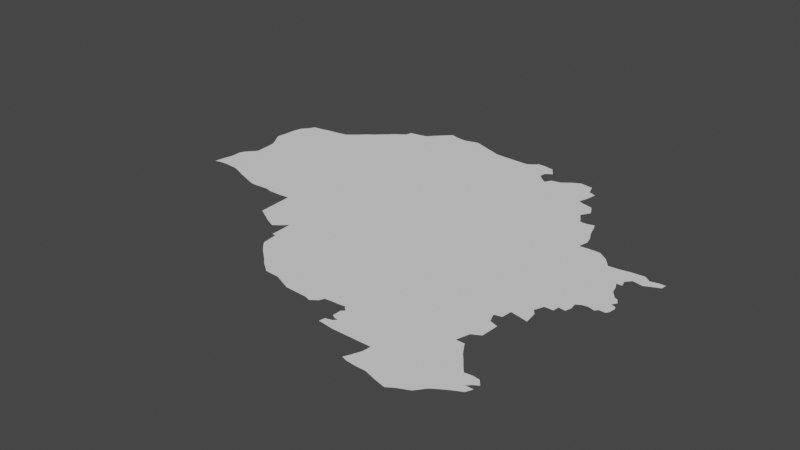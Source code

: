 # Source: mosul.blend  (saved by Blender 3.6.14; exported with 4.5.12 LTS)
import bpy
from mathutils import Matrix  # noqa: F401  (used for matrix-valued properties, if any)

bpy.ops.wm.read_factory_settings(use_empty=True)
scene = bpy.context.scene
scene.name = 'Scene'

# ---- collections
col_collection = bpy.data.collections.new('Collection'); scene.collection.children.link(col_collection)

# ---- node groups
ng_auto_smooth = bpy.data.node_groups.new('Auto Smooth', 'GeometryNodeTree')
_s = ng_auto_smooth.interface.new_socket(name='Geometry', in_out='OUTPUT', socket_type='NodeSocketGeometry')
_s = ng_auto_smooth.interface.new_socket(name='Geometry', in_out='INPUT', socket_type='NodeSocketGeometry')
_s = ng_auto_smooth.interface.new_socket(name='Angle', in_out='INPUT', socket_type='NodeSocketFloat')
_s.subtype = 'ANGLE'
_s.min_value = 0.0
_s.max_value = 3.142
ng_auto_smooth.is_modifier = True
_N = ng_auto_smooth.nodes; _L = ng_auto_smooth.links
n0 = _N.new('NodeGroupOutput'); n0.name = 'Group Output'; n0.location = (480, -100)
n1 = _N.new('NodeGroupInput'); n1.name = 'Group Input'; n1.location = (-420, -300)
n2 = _N.new('NodeGroupInput'); n2.name = 'Group Input.001'; n2.location = (-60, -100)
n3 = _N.new('GeometryNodeSetShadeSmooth'); n3.name = 'Set Shade Smooth'; n3.location = (120, -100)
n3.domain = 'EDGE'
n4 = _N.new('GeometryNodeSetShadeSmooth'); n4.name = 'Set Shade Smooth.001'; n4.location = (300, -100)
n5 = _N.new('GeometryNodeInputMeshEdgeAngle'); n5.name = 'Edge Angle'; n5.location = (-420, -220)
n6 = _N.new('GeometryNodeInputEdgeSmooth'); n6.name = 'Is Edge Smooth'; n6.location = (-60, -160)
n7 = _N.new('GeometryNodeInputShadeSmooth'); n7.name = 'Is Face Smooth'; n7.location = (-240, -340)
n8 = _N.new('FunctionNodeBooleanMath'); n8.name = 'Boolean Math'; n8.location = (-60, -220)
n9 = _N.new('FunctionNodeCompare'); n9.name = 'Compare'; n9.location = (-240, -180)
n9.operation = 'LESS_EQUAL'
_L.new(n5.outputs[0], n9.inputs[0])
_L.new(n4.outputs[0], n0.inputs[0])
_L.new(n1.outputs[1], n9.inputs[1])
_L.new(n9.outputs[0], n8.inputs[0])
_L.new(n7.outputs[0], n8.inputs[1])
_L.new(n2.outputs[0], n3.inputs[0])
_L.new(n6.outputs[0], n3.inputs[1])
_L.new(n3.outputs[0], n4.inputs[0])
_L.new(n8.outputs[0], n3.inputs[2])
n0.is_active_output = True

# ---- world
world_world = bpy.data.worlds.new('World'); scene.world = world_world
world_world.use_nodes = True; world_world.node_tree.nodes.clear()
_N = world_world.node_tree.nodes; _L = world_world.node_tree.links
n0 = _N.new('ShaderNodeOutputWorld'); n0.name = 'World Output'; n0.location = (300, 300)
n1 = _N.new('ShaderNodeBackground'); n1.name = 'Background'; n1.location = (10, 300)
n1.inputs[0].default_value = (0.05088, 0.05088, 0.05088, 1.0)
_L.new(n1.outputs[0], n0.inputs[0])
n0.is_active_output = True
world_world.color = (0.05088, 0.05088, 0.05088)
world_world.use_sun_shadow = False
world_world.sun_shadow_jitter_overblur = 0.0

# ---- meshes
me_mesh_001 = bpy.data.meshes.new('Mesh.001')
me_mesh_001.from_pydata([(41.23, 35.12, 1.04e-06), (41.25, 35.23, -2.935e-09), (41.27, 35.32, 2.092e-07), (43.5, 37.24, -1.06e-07), (41.32, 35.14, 1.382e-08), (41.4, 35.14, 9.159e-09), (41.27, 35.45, 7.034e-08), (41.29, 35.49, -7.813e-08), (41.33, 35.54, 7.955e-08), (41.39, 35.61, -5.048e-08), (41.38, 35.76, -6.98e-08), (41.58, 36.32, -1e-07), (41.3, 35.98, -1.016e-07), (41.34, 35.92, -5.526e-08), (41.37, 35.86, -3.668e-08), (41.27, 36.14, 3.096e-08), (41.28, 36.28, 1.376e-07), (41.3, 36.38, -2.855e-07), (41.35, 36.44, -2.385e-07), (41.4, 36.52, -8.071e-08), (41.53, 35.13, -4.186e-08), (41.62, 35.1, -3.172e-08), (41.53, 36.54, -3.028e-08), (41.63, 36.56, 8.062e-09), (41.72, 36.57, -1.575e-08), (41.88, 35.0, -5.573e-07), (41.83, 36.59, 5.484e-08), (41.88, 36.63, -1.054e-07), (41.95, 36.69, 3.808e-07), (42.05, 34.97, 3.769e-07), (42.18, 34.98, 2.587e-08), (42.01, 36.75, -2.991e-07), (42.08, 36.8, 6.347e-08), (42.12, 36.84, -1.187e-07), (42.19, 36.9, -1.435e-08), (42.25, 36.96, -3.345e-07), (42.25, 34.96, -6.55e-08), (42.39, 34.96, 4.612e-10), (42.32, 37.01, 3.815e-07), (42.36, 37.04, -2.694e-08), (42.38, 37.11, -6.865e-08), (42.51, 37.13, 6.382e-08), (42.64, 34.52, -2.553e-07), (42.69, 34.49, -1.06e-07), (42.75, 34.46, -1.158e-07), (42.52, 34.59, -5.435e-08), (42.5, 34.97, -1.033e-07), (42.58, 37.15, 2.617e-07), (42.64, 37.22, -8.706e-08), (42.76, 37.24, -1e-07), (42.69, 37.27, -6.715e-08), (42.75, 37.33, 1.862e-08), (42.96, 34.3, -8.44e-08), (43.0, 34.3, -1.064e-07), (42.82, 34.43, 5.637e-07), (42.9, 34.49, -2.027e-07), (42.95, 34.54, -1.089e-07), (42.88, 37.34, -2.356e-07), (42.79, 37.37, 2.395e-08), (43.0, 37.33, -1.012e-07), (43.14, 34.0, -2.162e-07), (43.19, 33.96, -5.719e-07), (43.02, 34.13, -1.008e-07), (43.76, 35.14, -9.929e-08), (43.1, 37.36, 2.716e-08), (43.15, 37.37, 9.652e-07), (43.26, 37.33, -9.883e-08), (43.38, 33.8, -9.986e-08), (43.43, 33.76, -4.101e-08), (43.31, 33.85, -1.895e-07), (43.34, 37.3, -4.682e-08), (43.43, 37.27, 2.514e-07), (43.59, 33.75, -3.847e-08), (43.66, 33.72, -1.795e-07), (43.81, 37.23, -5.935e-08), (43.91, 37.23, -9.747e-08), (43.97, 37.27, -8.221e-08), (44.01, 37.31, -1.644e-08), (44.08, 33.64, -1.581e-08), (44.15, 33.69, -2.851e-07), (44.17, 33.74, -9.253e-08), (44.26, 33.75, -1.504e-07), (44.2, 37.14, -1.019e-07), (44.19, 37.07, -8.796e-08), (44.23, 37.03, -5.317e-08), (44.28, 36.99, -1.614e-07), (44.31, 36.97, -1.18e-07), (44.09, 37.31, 2.826e-07), (44.2, 37.29, -1.132e-07), (44.27, 37.19, 3.387e-07), (44.38, 33.45, -8.728e-08), (44.39, 33.51, 2.302e-07), (44.46, 33.53, -9.893e-08), (44.47, 33.44, 5.019e-07), (44.32, 33.75, -2.38e-08), (44.39, 33.6, -8.24e-08), (44.39, 33.76, -7.867e-08), (44.41, 33.59, -7.454e-08), (44.41, 33.68, -9.273e-08), (44.44, 33.57, 2.845e-07), (44.44, 33.71, -1.001e-07), (44.49, 33.56, 1.739e-08), (44.49, 34.01, -1e-07), (44.35, 37.04, -2.423e-07), (44.45, 37.06, 5.033e-08), (44.54, 37.13, 1.561e-07), (44.55, 33.43, -1.27e-07), (44.81, 37.05, -1.005e-07), (44.84, 36.8, -2.169e-07), (44.77, 37.16, -3.74e-07), (44.63, 37.18, 7.752e-08), (44.89, 33.18, 6.218e-07), (44.92, 33.24, 9.579e-08), (44.95, 33.16, -5.518e-08), (44.97, 33.43, -9.88e-08), (44.96, 33.34, 9.113e-08), (45.27, 36.36, -1.079e-07), (45.05, 36.48, -4.554e-08), (45.01, 36.54, -2.913e-07), (45.04, 36.59, -1.251e-07), (44.89, 36.78, -4.296e-08), (45.01, 36.75, -4.548e-07), (45.04, 36.7, -9.414e-08), (45.07, 36.64, 2.527e-07), (44.87, 36.9, -1.995e-07), (44.89, 37.02, 5.185e-07), (45.06, 33.15, -9.802e-08), (45.16, 33.15, -2.848e-08), (45.29, 33.11, -8.98e-08), (45.48, 34.36, -9.861e-08), (45.37, 36.08, -8.653e-08), (45.35, 36.16, -1.033e-07), (45.29, 36.29, -8.632e-08), (45.09, 36.41, -8.175e-08), (45.16, 36.41, -1.886e-08), (45.24, 36.43, 2.562e-07), (45.41, 33.08, 1.162e-07), (45.49, 33.13, -1.44e-07), (45.6, 33.18, -1.05e-07), (45.43, 33.95, -1.632e-07), (45.45, 34.02, -3.978e-08), (45.52, 33.95, -7.86e-08), (45.55, 33.9, -2.769e-07), (45.47, 34.09, -2.167e-08), (45.56, 34.14, -1.537e-07), (45.57, 34.33, -5.538e-08), (45.44, 34.46, -9.176e-08), (45.52, 34.48, -8.873e-08), (45.53, 34.59, -2.007e-08), (45.36, 34.65, -1e-07), (45.35, 35.97, -8.351e-08), (45.35, 35.99, 9.218e-07), (45.36, 35.97, 3.945e-08), (45.38, 36.08, -6.77e-08), (45.45, 35.98, 7.09e-08), (45.57, 35.98, -8.428e-08), (45.31, 36.24, -1.245e-07), (45.77, 33.34, -7.481e-09), (45.84, 33.38, -4.347e-08), (45.87, 33.49, -1.219e-07), (45.65, 33.76, -1.596e-07), (45.71, 33.68, 1.077e-07), (45.76, 33.62, -9.365e-07), (45.84, 33.63, -7.4e-08), (45.6, 33.82, 2.162e-07), (45.72, 34.55, 3.445e-07), (45.66, 34.74, -1.617e-07), (45.63, 34.57, 1.103e-09), (45.7, 34.84, 8.86e-08), (45.7, 34.69, -2.412e-07), (45.72, 35.28, -9.375e-08), (45.79, 34.84, -7.701e-08), (45.8, 34.91, -1.377e-07), (45.75, 35.81, -1.031e-07), (45.72, 35.85, 4.023e-08), (45.87, 35.82, -1.68e-08), (45.67, 35.91, -4.36e-07), (45.92, 33.42, -3.358e-07), (45.91, 33.53, 8.653e-08), (45.95, 33.49, 2.062e-07), (45.95, 33.49, 1.817e-07), (45.96, 33.56, 8.095e-07), (45.91, 33.62, -4.447e-07), (45.88, 35.04, 1.848e-07), (45.87, 34.9, 1.41e-07), (45.89, 34.96, 8.276e-07), (45.93, 35.07, -8.362e-08), (45.99, 35.08, -1.711e-07), (46.06, 35.06, 5.411e-08), (46.12, 35.34, -1.061e-07), (46.08, 35.09, -9.429e-08), (46.08, 35.36, -1.965e-07), (45.97, 35.58, -1.781e-07), (46.0, 35.52, -6.095e-08), (46.02, 35.44, -2.954e-07), (46.03, 35.58, 1.456e-07), (45.98, 35.84, -9.284e-08), (46.01, 35.65, -1.287e-07), (46.06, 35.71, -5.245e-07), (46.11, 35.85, 2.011e-07), (46.12, 35.24, -8.469e-07), (46.15, 35.09, -2.119e-08), (46.18, 35.19, 6.745e-07), (46.15, 35.29, 1.917e-07), (46.17, 35.22, 5.126e-08), (46.17, 35.12, -3.538e-07), (46.18, 35.12, -3.409e-07), (46.17, 35.69, -7.971e-08), (46.18, 35.8, -1.917e-07), (46.23, 35.72, -1.397e-08), (46.26, 35.82, 1.713e-07), (46.32, 35.76, -2.493e-07), (46.33, 35.82, -1.092e-07), (41.26, 36.05, -2.279e-08), (41.71, 35.06, 3.959e-08), (41.8, 35.03, -2.481e-08), (41.97, 34.97, -5.573e-08), (42.57, 34.56, 5.881e-07), (43.07, 34.07, 2.338e-07), (43.26, 33.9, 5.124e-07), (43.42, 33.76, 6.333e-08), (43.78, 33.67, 4.063e-08), (44.02, 33.66, -9.121e-08), (45.07, 36.64, 1.266e-07), (45.68, 33.28, 2.024e-07)], [(205, 206), (95, 97), (179, 180), (130, 153), (150, 152), (220, 68), (123, 223)], [(2, 3, 1), (3, 4, 0), (5, 4, 3), (6, 3, 2), (11, 10, 14), (11, 13, 12), (16, 11, 15), (11, 16, 17), (214, 21, 3), (3, 25, 215), (216, 25, 3), (3, 10, 11), (26, 11, 24), (3, 11, 26), (27, 3, 26), (3, 30, 216), (31, 3, 28), (32, 3, 31), (3, 37, 36), (3, 39, 40), (41, 3, 40), (63, 46, 3), (47, 3, 41), (48, 3, 47), (51, 49, 50), (46, 54, 44), (63, 52, 56), (63, 60, 218), (63, 218, 62), (66, 3, 59), (63, 72, 67), (63, 67, 69), (71, 3, 70), (221, 73, 222), (76, 82, 75), (82, 63, 75), (77, 82, 76), (222, 79, 78), (222, 80, 79), (94, 81, 102), (102, 222, 63), (85, 63, 84), (87, 82, 77), (88, 82, 87), (88, 89, 82), (106, 93, 92), (102, 96, 94), (101, 99, 100), (101, 106, 92), (100, 96, 102), (108, 63, 107), (109, 107, 110), (105, 110, 107), (126, 113, 112), (114, 126, 115), (149, 114, 102), (120, 63, 108), (122, 63, 120), (125, 124, 107), (128, 127, 114), (114, 106, 102), (129, 114, 149), (170, 149, 63), (156, 63, 132), (133, 63, 117), (133, 116, 63), (133, 134, 116), (114, 136, 128), (129, 140, 139), (142, 114, 141), (145, 144, 129), (146, 129, 149), (147, 146, 149), (148, 147, 149), (151, 63, 130), (154, 155, 170), (156, 131, 63), (114, 157, 224), (114, 158, 157), (163, 114, 162), (164, 114, 142), (164, 160, 114), (166, 167, 149), (170, 168, 166), (170, 171, 168), (174, 173, 170), (159, 158, 114), (177, 158, 159), (163, 178, 159), (179, 177, 159), (163, 159, 114), (184, 172, 170), (185, 184, 183), (189, 187, 170), (193, 170, 192), (191, 170, 194), (191, 189, 170), (196, 170, 175), (197, 192, 170), (195, 192, 197), (200, 187, 189), (203, 200, 189), (202, 190, 187), (204, 187, 200), (208, 207, 196), (208, 211, 209), (210, 212, 208), (167, 148, 149), (63, 151, 150), (1, 3, 0), (3, 20, 5), (8, 3, 7), (3, 6, 7), (8, 9, 3), (10, 3, 9), (11, 12, 213), (11, 14, 13), (15, 11, 213), (17, 18, 11), (18, 19, 11), (3, 21, 20), (22, 11, 19), (22, 23, 11), (23, 24, 11), (3, 215, 214), (27, 28, 3), (216, 30, 29), (3, 36, 30), (32, 33, 3), (33, 34, 3), (34, 35, 3), (37, 3, 46), (35, 38, 3), (38, 39, 3), (46, 43, 42), (46, 44, 43), (46, 217, 45), (46, 42, 217), (48, 49, 3), (48, 50, 49), (46, 55, 54), (46, 56, 55), (63, 56, 46), (63, 53, 52), (51, 58, 49), (58, 57, 49), (59, 3, 49), (57, 59, 49), (63, 61, 60), (63, 219, 61), (63, 62, 53), (64, 66, 59), (64, 65, 66), (67, 72, 68), (63, 69, 219), (70, 3, 66), (63, 73, 72), (63, 222, 73), (74, 63, 3), (75, 63, 74), (102, 81, 80), (102, 80, 222), (82, 83, 63), (83, 84, 63), (85, 86, 63), (91, 92, 90), (92, 93, 90), (98, 100, 97), (97, 100, 99), (102, 101, 100), (102, 106, 101), (149, 102, 63), (103, 63, 86), (104, 63, 103), (104, 105, 107), (107, 63, 104), (111, 112, 113), (115, 126, 112), (118, 117, 63), (119, 118, 63), (122, 119, 63), (121, 122, 120), (122, 123, 119), (107, 124, 108), (114, 127, 126), (131, 130, 63), (132, 63, 116), (134, 135, 116), (136, 114, 137), (114, 138, 137), (129, 139, 114), (139, 141, 114), (129, 143, 140), (129, 144, 143), (150, 170, 63), (150, 154, 170), (224, 138, 114), (160, 161, 114), (161, 162, 114), (166, 165, 167), (169, 165, 166), (170, 166, 149), (172, 171, 170), (173, 175, 170), (176, 170, 155), (176, 174, 170), (163, 181, 178), (182, 181, 163), (183, 184, 170), (170, 186, 183), (170, 187, 186), (187, 190, 188), (193, 194, 170), (196, 197, 170), (196, 198, 197), (204, 202, 187), (190, 205, 201), (202, 205, 190), (196, 207, 198), (199, 208, 196), (208, 209, 207), (212, 211, 208)])
me_mesh_001.update()

# ---- objects
ob_mycurve = bpy.data.objects.new('myCurve', me_mesh_001)

# ---- transforms, parenting, visibility, modifiers, constraints
ob_mycurve.location = (0.0, 0.0, 0.0)
_m = ob_mycurve.modifiers.new('Auto Smooth', 'NODES')
_m.node_group = ng_auto_smooth
_gi = [s.identifier for s in ng_auto_smooth.interface.items_tree if s.item_type == 'SOCKET' and s.in_out == 'INPUT']
_m[_gi[1]] = 3.142  # Angle

# ---- collection membership
scene.collection.objects.link(ob_mycurve)

# ---- scene / render settings (as saved in the file)
scene.frame_start = 1; scene.frame_end = 250; scene.frame_set(1)
scene.render.engine = 'BLENDER_EEVEE_NEXT'
scene.cycles.sampling_pattern = 'TABULATED_SOBOL'
scene.cycles.use_light_tree = False
scene.view_settings.view_transform = 'Filmic'
bpy.context.view_layer.update()

# ---- added for rendering (the .blend has no active camera and no usable light): camera, sun
cam_auto = bpy.data.cameras.new('AutoCamera')
cam_auto.lens = 50.0
cam_auto.sensor_width = 36.0
cam_auto.clip_end = 1000.0
ob_auto_camera = bpy.data.objects.new('AutoCamera', cam_auto)
scene.collection.objects.link(ob_auto_camera)
ob_auto_camera.location = (49.9452, 27.8263, 4.93383)
ob_auto_camera.rotation_euler = (1.09748, -7.21219e-08, 0.694738)
scene.camera = ob_auto_camera
light_auto_sun = bpy.data.lights.new('AutoSun', 'SUN')
light_auto_sun.energy = 3.0
light_auto_sun.angle = 0.0523599
ob_auto_sun = bpy.data.objects.new('AutoSun', light_auto_sun)
scene.collection.objects.link(ob_auto_sun)
ob_auto_sun.rotation_euler = (0.872665, 0.174533, 0.523599)
bpy.context.view_layer.update()
